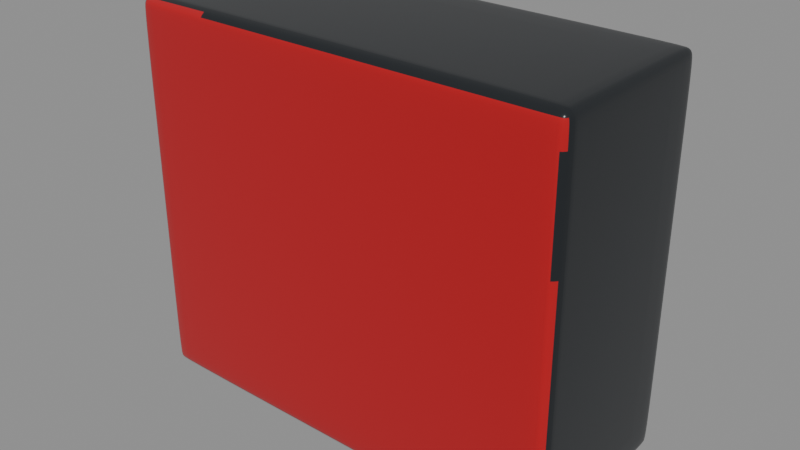 # Source: seiko_qhe195rlh_stage_04_connected_fascia.blend  (saved by Blender 5.2.44; exported with 4.5.12 LTS)
import bpy
from mathutils import Matrix  # noqa: F401  (used for matrix-valued properties, if any)

bpy.ops.wm.read_factory_settings(use_empty=True)
scene = bpy.context.scene
scene.name = 'Scene'

# ---- materials (node trees are filled in below, after node groups)
mat_seiko_black_shell = bpy.data.materials.new('Seiko_Black_Shell')
mat_seiko_black_shell.diffuse_color = (0.012, 0.015, 0.018, 1.0)
mat_seiko_red_fascia = bpy.data.materials.new('Seiko_Red_Fascia')
mat_seiko_red_fascia.diffuse_color = (0.48, 0.006, 0.012, 1.0)

# ---- material node trees
mat_seiko_black_shell.use_nodes = True; mat_seiko_black_shell.node_tree.nodes.clear()
_N = mat_seiko_black_shell.node_tree.nodes; _L = mat_seiko_black_shell.node_tree.links
n0 = _N.new('ShaderNodeBsdfPrincipled'); n0.name = 'Principled BSDF'; n0.location = (-200, 100)
n0.inputs[0].default_value = (0.012, 0.015, 0.018, 1.0)
n0.inputs[2].default_value = 0.28
n0.inputs[10].default_value = 0.005
n1 = _N.new('ShaderNodeOutputMaterial'); n1.name = 'Material Output'; n1.location = (200, 100)
_L.new(n0.outputs[0], n1.inputs[0])
n1.is_active_output = True
mat_seiko_red_fascia.use_nodes = True; mat_seiko_red_fascia.node_tree.nodes.clear()
_N = mat_seiko_red_fascia.node_tree.nodes; _L = mat_seiko_red_fascia.node_tree.links
n0 = _N.new('ShaderNodeBsdfPrincipled'); n0.name = 'Principled BSDF'; n0.location = (-200, 100)
n0.inputs[0].default_value = (0.48, 0.006, 0.012, 1.0)
n0.inputs[2].default_value = 0.19
n0.inputs[10].default_value = 0.005
n1 = _N.new('ShaderNodeOutputMaterial'); n1.name = 'Material Output'; n1.location = (200, 100)
_L.new(n0.outputs[0], n1.inputs[0])
n1.is_active_output = True

# ---- meshes
me_mainhousing = bpy.data.meshes.new('MainHousing')
me_mainhousing.from_pydata([(-2.25, -0.9, -1.95), (-2.25, -0.9, 1.95), (-2.25, 0.9, -1.95), (-2.25, 0.9, 1.95), (2.25, -0.9, -1.95), (2.25, -0.9, 1.95), (2.25, 0.9, -1.95), (2.25, 0.9, 1.95), (-2.25, -0.9, 0.65), (-2.25, -0.9, -0.65), (2.25, -0.9, -0.65), (2.25, -0.9, 0.65), (2.25, 0.9, -0.65), (2.25, 0.9, 0.65), (-2.25, 0.9, -0.65), (-2.25, 0.9, 0.65), (-2.25, -1.02, 0.65), (2.25, -1.02, 0.65), (2.25, -1.02, 1.95), (-2.25, -1.02, 1.95), (2.25, -1.02, -0.65), (-2.25, -1.02, -0.65), (2.25, -1.02, -1.95), (-2.25, -1.02, -1.95)], [], [(15, 8, 1, 3), (13, 15, 3, 7), (11, 13, 7, 5), (2, 6, 4, 0), (7, 3, 1, 5), (12, 13, 11, 10), (6, 12, 10, 4), (9, 8, 15, 14), (0, 9, 14, 2), (14, 15, 13, 12), (2, 14, 12, 6), (16, 17, 18, 19), (20, 17, 16, 21), (22, 20, 21, 23), (4, 10, 20, 22), (9, 0, 23, 21), (1, 8, 16, 19), (0, 4, 22, 23), (10, 11, 17, 20), (8, 9, 21, 16), (5, 1, 19, 18), (11, 5, 18, 17)])
me_mainhousing.polygons.foreach_set('use_smooth', [True] * 22)
me_mainhousing.polygons.foreach_set('material_index', [0, 0, 0, 0, 0, 0, 0, 0, 0, 0, 0, 1, 1, 1, 0, 0, 0, 0, 0, 0, 0, 0])
_k = set([(0, 2), (0, 4), (0, 9), (1, 3), (1, 5), (1, 8), (2, 6), (2, 14), (3, 7), (3, 15), (4, 6), (4, 10), (5, 7), (5, 11), (6, 12), (7, 13), (8, 9), (10, 11), (12, 13), (14, 15), (16, 19), (16, 21), (17, 18), (17, 20), (18, 19), (20, 22), (21, 23), (22, 23)])
me_mainhousing.attributes.new('sharp_edge', 'BOOLEAN', 'EDGE').data.foreach_set('value', [ (min(e.vertices), max(e.vertices)) in _k for e in me_mainhousing.edges])
_uv = me_mainhousing.uv_layers.new(name='UVMap')
_uv.uv.foreach_set('vector', [0.5417, 0.25, 0.5417, 0.0, 0.625, 0.0, 0.625, 0.25, 0.5417, 0.5, 0.5417, 0.25, 0.625, 0.25, 0.625, 0.5, 0.5417, 0.75, 0.5417, 0.5, 0.625, 0.5, 0.625, 0.75, 0.125, 0.5, 0.375, 0.5, 0.375, 0.75, 0.125, 0.75, 0.625, 0.5, 0.875, 0.5, 0.875, 0.75, 0.625, 0.75, 0.4583, 0.5, 0.5417, 0.5, 0.5417, 0.75, 0.4583, 0.75, 0.375, 0.5, 0.4583, 0.5, 0.4583, 0.75, 0.375, 0.75, 0.4583, 0.0, 0.5417, 0.0, 0.5417, 0.25, 0.4583, 0.25, 0.375, 0.0, 0.4583, 0.0, 0.4583, 0.25, 0.375, 0.25, 0.4583, 0.25, 0.5417, 0.25, 0.5417, 0.5, 0.4583, 0.5, 0.375, 0.25, 0.4583, 0.25, 0.4583, 0.5, 0.375, 0.5, 0.5417, 1.0, 0.5417, 0.75, 0.625, 0.75, 0.625, 1.0, 0.4583, 0.75, 0.5417, 0.75, 0.5417, 1.0, 0.4583, 1.0, 0.375, 0.75, 0.4583, 0.75, 0.4583, 1.0, 0.375, 1.0, 0.375, 0.75, 0.4583, 0.75, 0.4583, 0.75, 0.375, 0.75, 0.4583, 1.0, 0.375, 1.0, 0.375, 1.0, 0.4583, 1.0, 0.625, 0.0, 0.5417, 0.0, 0.5417, 0.0, 0.625, 0.0, 0.125, 0.75, 0.375, 0.75, 0.375, 0.75, 0.125, 0.75, 0.4583, 0.75, 0.5417, 0.75, 0.5417, 0.75, 0.4583, 0.75, 0.5417, 1.0, 0.4583, 1.0, 0.4583, 1.0, 0.5417, 1.0, 0.625, 0.75, 0.625, 1.0, 0.625, 1.0, 0.625, 0.75, 0.5417, 0.75, 0.625, 0.75, 0.625, 0.75, 0.5417, 0.75])
me_mainhousing.materials.append(mat_seiko_black_shell)
me_mainhousing.materials.append(mat_seiko_red_fascia)
me_mainhousing.update()

# ---- objects
ob_mainhousing = bpy.data.objects.new('MainHousing', me_mainhousing)

# ---- transforms, parenting, visibility, modifiers, constraints
ob_mainhousing.location = (0.0, 0.0, 0.0)
_m = ob_mainhousing.modifiers.new('Housing_Physical_Radius_Unapplied', 'BEVEL')
_m.width = 0.16
_m.width_pct = 0.16
_m.segments = 3
_m = ob_mainhousing.modifiers.new('Housing_SubD_Unapplied', 'SUBSURF')

# ---- collection membership
scene.collection.objects.link(ob_mainhousing)

# ---- scene / render settings (as saved in the file)
scene.frame_start = 1; scene.frame_end = 250; scene.frame_set(1)
scene.render.engine = 'BLENDER_EEVEE_NEXT'
scene.render.bake_bias = 0.0
scene.render.bake_samples = 0
scene.render.compositor_device = 'GPU'
scene.eevee.use_volume_custom_range = False
scene.eevee.fast_gi_thickness_near = 0.1
scene.eevee.fast_gi_thickness_far = 0.0
scene.eevee.ray_tracing_options.screen_trace_thickness = 0.1
bpy.context.view_layer.update()

# ---- added for rendering (the .blend has no active camera and no usable light): camera, sun + grey world if the file has none
cam_auto = bpy.data.cameras.new('AutoCamera')
cam_auto.lens = 50.0
cam_auto.sensor_width = 36.0
cam_auto.clip_end = 1000.0
ob_auto_camera = bpy.data.objects.new('AutoCamera', cam_auto)
scene.collection.objects.link(ob_auto_camera)
ob_auto_camera.location = (5.78886, -7.00663, 4.63109)
ob_auto_camera.rotation_euler = (1.09748, -7.21219e-08, 0.694738)
scene.camera = ob_auto_camera
light_auto_sun = bpy.data.lights.new('AutoSun', 'SUN')
light_auto_sun.energy = 3.0
light_auto_sun.angle = 0.0523599
ob_auto_sun = bpy.data.objects.new('AutoSun', light_auto_sun)
scene.collection.objects.link(ob_auto_sun)
ob_auto_sun.rotation_euler = (0.872665, 0.174533, 0.523599)
if scene.world is None:
    world_auto = bpy.data.worlds.new('AutoWorld')
    world_auto.color = (0.3, 0.3, 0.3)
    scene.world = world_auto
bpy.context.view_layer.update()

